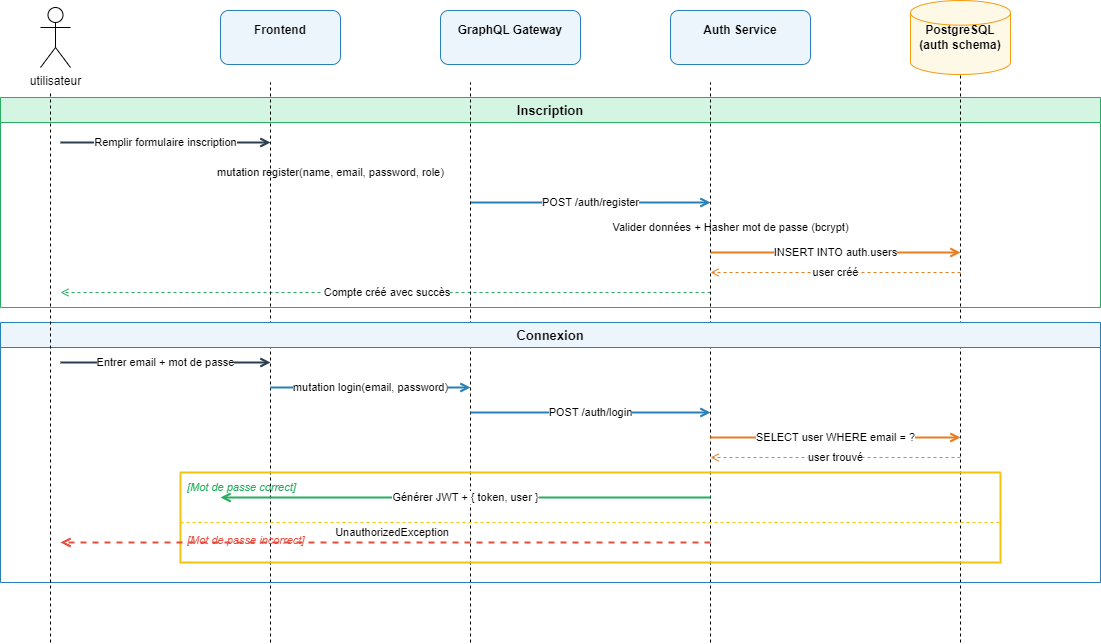

The diagram above was exported from draw.io. Its source (the exported page's mxGraphModel, read from the mxfile embedded in the PNG):
<mxGraphModel dx="1276" dy="606" grid="1" gridSize="10" guides="1" tooltips="1" connect="1" arrows="1" fold="1" page="1" pageScale="1" pageWidth="1654" pageHeight="1169" math="0" shadow="0">
  <root>
    <mxCell id="0" />
    <mxCell id="1" parent="0" />
    <mxCell id="actor_front" value="Frontend&#10;" style="rounded=1;whiteSpace=wrap;fillColor=#EBF5FB;strokeColor=#2980B9;fontStyle=1;fontSize=12;" parent="1" vertex="1">
      <mxGeometry x="270" y="88" width="120" height="54" as="geometry" />
    </mxCell>
    <mxCell id="life_front" value="" style="endArrow=none;dashed=1;strokeColor=#2980B9;strokeWidth=2;" parent="1" source="actor_front" edge="1">
      <mxGeometry relative="1" as="geometry">
        <Array as="points">
          <mxPoint x="330" y="1100" />
        </Array>
      </mxGeometry>
    </mxCell>
    <mxCell id="actor_gw" value="GraphQL Gateway&#10;" style="rounded=1;whiteSpace=wrap;fillColor=#EBF5FB;strokeColor=#2980B9;fontStyle=1;fontSize=12;" parent="1" vertex="1">
      <mxGeometry x="490" y="88" width="140" height="54" as="geometry" />
    </mxCell>
    <mxCell id="life_gw" value="" style="endArrow=none;dashed=1;strokeColor=#2980B9;strokeWidth=2;" parent="1" source="actor_gw" edge="1">
      <mxGeometry relative="1" as="geometry">
        <Array as="points">
          <mxPoint x="560" y="1100" />
        </Array>
      </mxGeometry>
    </mxCell>
    <mxCell id="actor_auth" value="Auth Service&#10;" style="rounded=1;whiteSpace=wrap;fillColor=#EBF5FB;strokeColor=#2980B9;fontStyle=1;fontSize=12;" parent="1" vertex="1">
      <mxGeometry x="720" y="88" width="140" height="54" as="geometry" />
    </mxCell>
    <mxCell id="life_auth" value="" style="endArrow=none;dashed=1;strokeColor=#2980B9;strokeWidth=2;" parent="1" source="actor_auth" edge="1">
      <mxGeometry relative="1" as="geometry">
        <Array as="points">
          <mxPoint x="790" y="1100" />
        </Array>
      </mxGeometry>
    </mxCell>
    <mxCell id="actor_db" value="PostgreSQL&#10;(auth schema)" style="shape=mxgraph.flowchart.database;whiteSpace=wrap;fillColor=#FEF9E7;strokeColor=#F39C12;fontStyle=1;fontSize=12;" parent="1" vertex="1">
      <mxGeometry x="960" y="78" width="100" height="74" as="geometry" />
    </mxCell>
    <mxCell id="life_db" value="" style="endArrow=none;dashed=1;strokeColor=#F39C12;strokeWidth=2;" parent="1" source="actor_db" edge="1">
      <mxGeometry relative="1" as="geometry">
        <Array as="points">
          <mxPoint x="1010" y="1100" />
        </Array>
      </mxGeometry>
    </mxCell>
    <mxCell id="box_inscription" value="Inscription" style="swimlane;startSize=25;fillColor=#D5F5E3;strokeColor=#27AE60;fontStyle=1;fontSize=13;" parent="1" vertex="1">
      <mxGeometry x="50" y="175" width="1100" height="210" as="geometry" />
    </mxCell>
    <mxCell id="m1" value="Remplir formulaire inscription" style="edgeStyle=orthogonalEdgeStyle;html=1;exitX=1;exitY=0.5;strokeColor=#2C3E50;strokeWidth=2;endArrow=open;endFill=1;" parent="box_inscription" edge="1">
      <mxGeometry relative="1" as="geometry">
        <mxPoint x="60" y="45" as="sourcePoint" />
        <mxPoint x="270" y="45" as="targetPoint" />
      </mxGeometry>
    </mxCell>
    <mxCell id="m2" value="mutation register(name, email, password, role)" style="edgeStyle=orthogonalEdgeStyle;html=1;strokeColor=#2980B9;strokeWidth=2;endArrow=open;endFill=1;" parent="box_inscription" edge="1">
      <mxGeometry relative="1" as="geometry">
        <mxPoint x="220" y="75" as="sourcePoint" />
        <mxPoint x="440" y="75" as="targetPoint" />
      </mxGeometry>
    </mxCell>
    <mxCell id="m3" value="POST /auth/register" style="edgeStyle=orthogonalEdgeStyle;html=1;strokeColor=#2980B9;strokeWidth=2;endArrow=open;endFill=1;" parent="box_inscription" edge="1">
      <mxGeometry relative="1" as="geometry">
        <mxPoint x="470" y="105" as="sourcePoint" />
        <mxPoint x="710" y="105" as="targetPoint" />
      </mxGeometry>
    </mxCell>
    <mxCell id="m4" value="Valider données + Hasher mot de passe (bcrypt)" style="edgeStyle=orthogonalEdgeStyle;html=1;strokeColor=#8E44AD;strokeWidth=1;dashed=1;endArrow=open;endFill=0;" parent="box_inscription" edge="1">
      <mxGeometry relative="1" as="geometry">
        <mxPoint x="670" y="130" as="sourcePoint" />
        <mxPoint x="790" y="130" as="targetPoint" />
        <Array as="points">
          <mxPoint x="790" y="130" />
          <mxPoint x="790" y="130" />
        </Array>
      </mxGeometry>
    </mxCell>
    <mxCell id="m5" value="INSERT INTO auth.users" style="edgeStyle=orthogonalEdgeStyle;html=1;strokeColor=#E67E22;strokeWidth=2;endArrow=open;endFill=1;" parent="box_inscription" edge="1">
      <mxGeometry relative="1" as="geometry">
        <mxPoint x="710" y="155" as="sourcePoint" />
        <mxPoint x="960" y="155" as="targetPoint" />
      </mxGeometry>
    </mxCell>
    <mxCell id="m6" value="user créé" style="edgeStyle=orthogonalEdgeStyle;html=1;strokeColor=#E67E22;strokeWidth=1;dashed=1;endArrow=open;endFill=1;" parent="box_inscription" edge="1">
      <mxGeometry relative="1" as="geometry">
        <mxPoint x="960" y="175" as="sourcePoint" />
        <mxPoint x="710" y="175" as="targetPoint" />
      </mxGeometry>
    </mxCell>
    <mxCell id="m7" value="&amp;nbsp;Compte créé avec succès" style="edgeStyle=orthogonalEdgeStyle;html=1;strokeColor=#27AE60;strokeWidth=1;dashed=1;endArrow=open;endFill=1;" parent="box_inscription" edge="1">
      <mxGeometry relative="1" as="geometry">
        <mxPoint x="710" y="195" as="sourcePoint" />
        <mxPoint x="60" y="195" as="targetPoint" />
      </mxGeometry>
    </mxCell>
    <mxCell id="ELFWApttfGGrgjD5I7Kb-5" value="" style="endArrow=none;dashed=1;html=1;rounded=0;" edge="1" parent="box_inscription">
      <mxGeometry width="50" height="50" relative="1" as="geometry">
        <mxPoint x="270" y="545" as="sourcePoint" />
        <mxPoint x="270" y="-15" as="targetPoint" />
      </mxGeometry>
    </mxCell>
    <mxCell id="ELFWApttfGGrgjD5I7Kb-6" value="" style="endArrow=none;dashed=1;html=1;rounded=0;" edge="1" parent="box_inscription">
      <mxGeometry width="50" height="50" relative="1" as="geometry">
        <mxPoint x="470" y="545" as="sourcePoint" />
        <mxPoint x="470" y="-15" as="targetPoint" />
      </mxGeometry>
    </mxCell>
    <mxCell id="ELFWApttfGGrgjD5I7Kb-7" value="" style="endArrow=none;dashed=1;html=1;rounded=0;" edge="1" parent="box_inscription">
      <mxGeometry width="50" height="50" relative="1" as="geometry">
        <mxPoint x="710" y="545" as="sourcePoint" />
        <mxPoint x="710" y="-15" as="targetPoint" />
      </mxGeometry>
    </mxCell>
    <mxCell id="ELFWApttfGGrgjD5I7Kb-8" value="" style="endArrow=none;dashed=1;html=1;rounded=0;" edge="1" parent="box_inscription">
      <mxGeometry width="50" height="50" relative="1" as="geometry">
        <mxPoint x="960" y="545" as="sourcePoint" />
        <mxPoint x="960" y="-25" as="targetPoint" />
      </mxGeometry>
    </mxCell>
    <mxCell id="box_connexion" value="Connexion" style="swimlane;startSize=25;fillColor=#EBF5FB;strokeColor=#2980B9;fontStyle=1;fontSize=13;" parent="1" vertex="1">
      <mxGeometry x="50" y="400" width="1100" height="260" as="geometry" />
    </mxCell>
    <mxCell id="m8" value="Entrer email + mot de passe" style="edgeStyle=orthogonalEdgeStyle;html=1;strokeColor=#2C3E50;strokeWidth=2;endArrow=open;endFill=1;" parent="box_connexion" edge="1">
      <mxGeometry relative="1" as="geometry">
        <mxPoint x="60" y="40" as="sourcePoint" />
        <mxPoint x="270" y="40" as="targetPoint" />
      </mxGeometry>
    </mxCell>
    <mxCell id="m9" value="mutation login(email, password)" style="edgeStyle=orthogonalEdgeStyle;html=1;strokeColor=#2980B9;strokeWidth=2;endArrow=open;endFill=1;" parent="box_connexion" edge="1">
      <mxGeometry relative="1" as="geometry">
        <mxPoint x="270" y="65" as="sourcePoint" />
        <mxPoint x="470" y="65" as="targetPoint" />
      </mxGeometry>
    </mxCell>
    <mxCell id="m10" value="POST /auth/login" style="edgeStyle=orthogonalEdgeStyle;html=1;strokeColor=#2980B9;strokeWidth=2;endArrow=open;endFill=1;" parent="box_connexion" edge="1">
      <mxGeometry relative="1" as="geometry">
        <mxPoint x="470" y="90" as="sourcePoint" />
        <mxPoint x="710" y="90" as="targetPoint" />
        <Array as="points">
          <mxPoint x="540" y="90" />
          <mxPoint x="540" y="90" />
        </Array>
      </mxGeometry>
    </mxCell>
    <mxCell id="m11" value="SELECT user WHERE email = ?" style="edgeStyle=orthogonalEdgeStyle;html=1;strokeColor=#E67E22;strokeWidth=2;endArrow=open;endFill=1;" parent="box_connexion" edge="1">
      <mxGeometry relative="1" as="geometry">
        <mxPoint x="710" y="115" as="sourcePoint" />
        <mxPoint x="960" y="115" as="targetPoint" />
      </mxGeometry>
    </mxCell>
    <mxCell id="m12" value="user trouvé" style="edgeStyle=orthogonalEdgeStyle;html=1;strokeColor=#E67E22;strokeWidth=1;dashed=1;endArrow=open;endFill=1;" parent="box_connexion" edge="1">
      <mxGeometry relative="1" as="geometry">
        <mxPoint x="960" y="135" as="sourcePoint" />
        <mxPoint x="710" y="135" as="targetPoint" />
      </mxGeometry>
    </mxCell>
    <mxCell id="alt_box" value="" style="swimlane;startSize=0;fillColor=#FFF9C4;strokeColor=#F1C40F;strokeWidth=2;" parent="box_connexion" vertex="1">
      <mxGeometry x="180" y="150" width="820" height="90" as="geometry" />
    </mxCell>
    <mxCell id="alt_label1" value="[Mot de passe correct]" style="text;html=1;fillColor=none;strokeColor=none;fontStyle=2;fontColor=#27AE60;fontSize=11;" parent="box_connexion" vertex="1">
      <mxGeometry x="185" y="152" width="180" height="20" as="geometry" />
    </mxCell>
    <mxCell id="alt_label2" value="[Mot de passe incorrect]" style="text;html=1;fillColor=none;strokeColor=none;fontStyle=2;fontColor=#E74C3C;fontSize=11;" parent="box_connexion" vertex="1">
      <mxGeometry x="185" y="205" width="190" height="20" as="geometry" />
    </mxCell>
    <mxCell id="alt_div" value="" style="endArrow=none;strokeColor=#F1C40F;strokeWidth=1;dashed=1;" parent="box_connexion" edge="1">
      <mxGeometry relative="1" as="geometry">
        <mxPoint x="180" y="200" as="sourcePoint" />
        <mxPoint x="1000" y="200" as="targetPoint" />
      </mxGeometry>
    </mxCell>
    <mxCell id="m13ok" value="Générer JWT + { token, user }" style="edgeStyle=orthogonalEdgeStyle;html=1;strokeColor=#27AE60;strokeWidth=2;endArrow=open;endFill=1;" parent="box_connexion" edge="1">
      <mxGeometry relative="1" as="geometry">
        <mxPoint x="710" y="175" as="sourcePoint" />
        <mxPoint x="220" y="175" as="targetPoint" />
      </mxGeometry>
    </mxCell>
    <mxCell id="m13ko" value="&amp;nbsp;UnauthorizedException" style="edgeStyle=orthogonalEdgeStyle;html=1;strokeColor=#E74C3C;strokeWidth=2;dashed=1;endArrow=open;endFill=1;" parent="box_connexion" edge="1">
      <mxGeometry x="-0.0164" y="-10" relative="1" as="geometry">
        <mxPoint x="710" y="220" as="sourcePoint" />
        <mxPoint x="60" y="220" as="targetPoint" />
        <mxPoint as="offset" />
      </mxGeometry>
    </mxCell>
    <mxCell id="ELFWApttfGGrgjD5I7Kb-1" value="utilisateur" style="shape=umlActor;verticalLabelPosition=bottom;verticalAlign=top;html=1;outlineConnect=0;" vertex="1" parent="1">
      <mxGeometry x="90" y="85" width="30" height="60" as="geometry" />
    </mxCell>
    <mxCell id="ELFWApttfGGrgjD5I7Kb-4" value="" style="endArrow=none;dashed=1;html=1;rounded=0;" edge="1" parent="1">
      <mxGeometry width="50" height="50" relative="1" as="geometry">
        <mxPoint x="100" y="720" as="sourcePoint" />
        <mxPoint x="100" y="170" as="targetPoint" />
      </mxGeometry>
    </mxCell>
  </root>
</mxGraphModel>